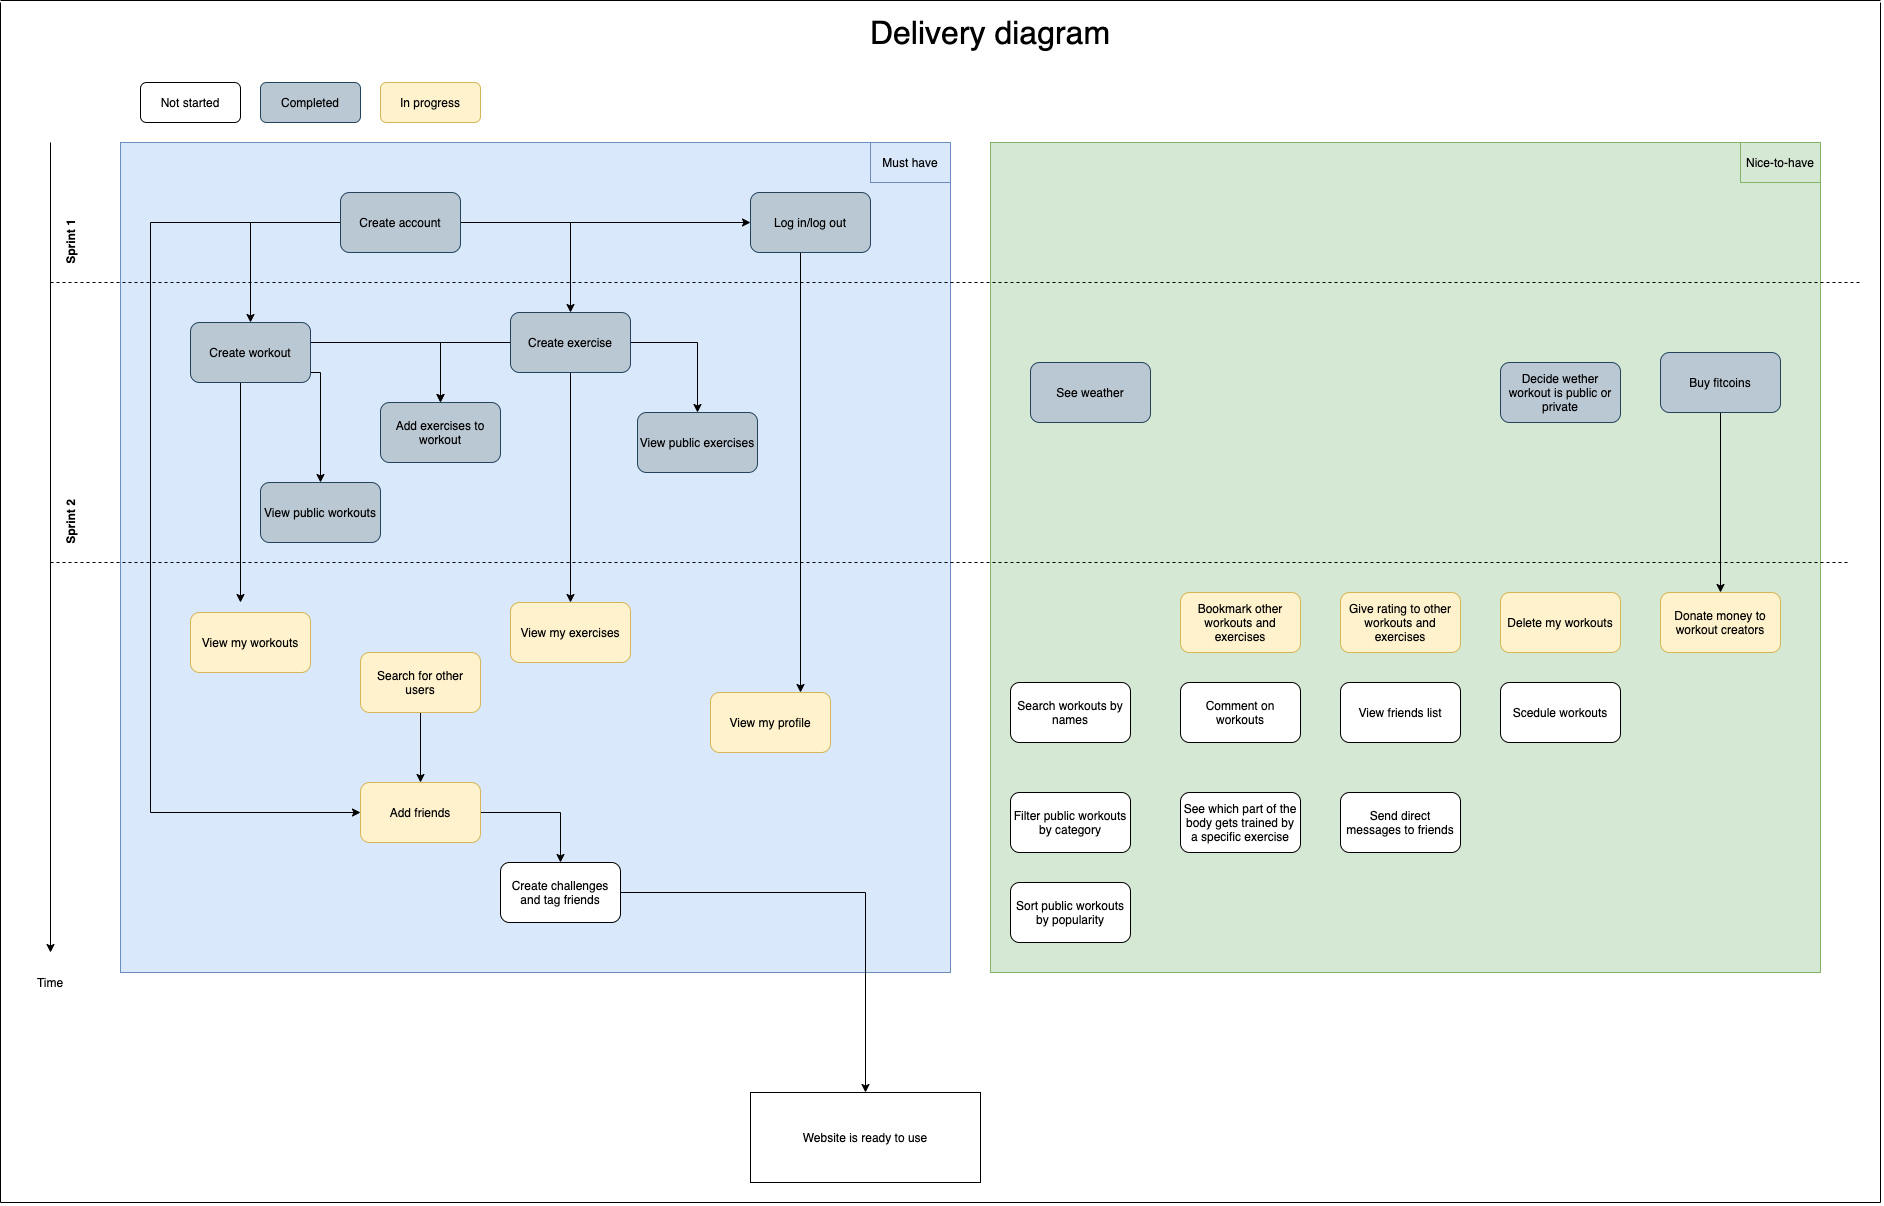

The diagram above was exported from draw.io. Its source (the exported page's mxGraphModel, read from the mxfile embedded in the PNG):
<mxGraphModel dx="2719" dy="2397" grid="1" gridSize="10" guides="1" tooltips="1" connect="1" arrows="1" fold="1" page="1" pageScale="1" pageWidth="827" pageHeight="1169" math="0" shadow="0">
  <root>
    <mxCell id="0" />
    <mxCell id="1" parent="0" />
    <mxCell id="RbiMR7sbyHVxFMaGOFmh-1" value="" style="whiteSpace=wrap;html=1;aspect=fixed;fillColor=#dae8fc;strokeColor=#6c8ebf;" parent="1" vertex="1">
      <mxGeometry x="-120" y="140" width="830" height="830" as="geometry" />
    </mxCell>
    <mxCell id="RbiMR7sbyHVxFMaGOFmh-2" value="" style="endArrow=classic;html=1;" parent="1" edge="1">
      <mxGeometry width="50" height="50" relative="1" as="geometry">
        <mxPoint x="-190.00000000000045" y="140" as="sourcePoint" />
        <mxPoint x="-190.00000000000045" y="950" as="targetPoint" />
        <Array as="points" />
      </mxGeometry>
    </mxCell>
    <mxCell id="RbiMR7sbyHVxFMaGOFmh-3" value="Time" style="text;html=1;strokeColor=none;fillColor=none;align=center;verticalAlign=middle;whiteSpace=wrap;rounded=0;" parent="1" vertex="1">
      <mxGeometry x="-210" y="970" width="40" height="20" as="geometry" />
    </mxCell>
    <mxCell id="RbiMR7sbyHVxFMaGOFmh-4" value="" style="whiteSpace=wrap;html=1;aspect=fixed;fillColor=#d5e8d4;strokeColor=#82b366;" parent="1" vertex="1">
      <mxGeometry x="750" y="140" width="830" height="830" as="geometry" />
    </mxCell>
    <mxCell id="RbiMR7sbyHVxFMaGOFmh-5" style="edgeStyle=orthogonalEdgeStyle;rounded=0;orthogonalLoop=1;jettySize=auto;html=1;entryX=0;entryY=0.5;entryDx=0;entryDy=0;" parent="1" source="RbiMR7sbyHVxFMaGOFmh-6" target="RbiMR7sbyHVxFMaGOFmh-8" edge="1">
      <mxGeometry relative="1" as="geometry">
        <mxPoint x="500" y="220" as="targetPoint" />
      </mxGeometry>
    </mxCell>
    <mxCell id="RbiMR7sbyHVxFMaGOFmh-63" style="edgeStyle=orthogonalEdgeStyle;rounded=0;orthogonalLoop=1;jettySize=auto;html=1;" parent="1" source="RbiMR7sbyHVxFMaGOFmh-6" target="RbiMR7sbyHVxFMaGOFmh-14" edge="1">
      <mxGeometry relative="1" as="geometry" />
    </mxCell>
    <mxCell id="RbiMR7sbyHVxFMaGOFmh-64" style="edgeStyle=orthogonalEdgeStyle;rounded=0;orthogonalLoop=1;jettySize=auto;html=1;" parent="1" source="RbiMR7sbyHVxFMaGOFmh-6" target="RbiMR7sbyHVxFMaGOFmh-18" edge="1">
      <mxGeometry relative="1" as="geometry" />
    </mxCell>
    <mxCell id="RbiMR7sbyHVxFMaGOFmh-65" style="edgeStyle=orthogonalEdgeStyle;rounded=0;orthogonalLoop=1;jettySize=auto;html=1;entryX=0;entryY=0.5;entryDx=0;entryDy=0;" parent="1" source="RbiMR7sbyHVxFMaGOFmh-6" target="RbiMR7sbyHVxFMaGOFmh-31" edge="1">
      <mxGeometry relative="1" as="geometry">
        <Array as="points">
          <mxPoint x="-90" y="220" />
          <mxPoint x="-90" y="810" />
        </Array>
      </mxGeometry>
    </mxCell>
    <mxCell id="RbiMR7sbyHVxFMaGOFmh-6" value="Create account" style="rounded=1;whiteSpace=wrap;html=1;fillColor=#bac8d3;strokeColor=#23445d;" parent="1" vertex="1">
      <mxGeometry x="100" y="190" width="120" height="60" as="geometry" />
    </mxCell>
    <mxCell id="RbiMR7sbyHVxFMaGOFmh-7" style="edgeStyle=orthogonalEdgeStyle;rounded=0;orthogonalLoop=1;jettySize=auto;html=1;entryX=0.75;entryY=0;entryDx=0;entryDy=0;" parent="1" target="RbiMR7sbyHVxFMaGOFmh-23" edge="1">
      <mxGeometry relative="1" as="geometry">
        <mxPoint x="560.0000000000005" y="250" as="sourcePoint" />
      </mxGeometry>
    </mxCell>
    <mxCell id="RbiMR7sbyHVxFMaGOFmh-8" value="Log in/log out" style="rounded=1;whiteSpace=wrap;html=1;fillColor=#bac8d3;strokeColor=#23445d;" parent="1" vertex="1">
      <mxGeometry x="510" y="190" width="120" height="60" as="geometry" />
    </mxCell>
    <mxCell id="RbiMR7sbyHVxFMaGOFmh-9" value="Delete my workouts" style="rounded=1;whiteSpace=wrap;html=1;fillColor=#fff2cc;strokeColor=#d6b656;" parent="1" vertex="1">
      <mxGeometry x="1260" y="590" width="120" height="60" as="geometry" />
    </mxCell>
    <mxCell id="RbiMR7sbyHVxFMaGOFmh-10" value="Give rating to other workouts and exercises" style="rounded=1;whiteSpace=wrap;html=1;fillColor=#fff2cc;strokeColor=#d6b656;" parent="1" vertex="1">
      <mxGeometry x="1100" y="590" width="120" height="60" as="geometry" />
    </mxCell>
    <mxCell id="RbiMR7sbyHVxFMaGOFmh-11" value="" style="edgeStyle=orthogonalEdgeStyle;rounded=0;orthogonalLoop=1;jettySize=auto;html=1;" parent="1" target="RbiMR7sbyHVxFMaGOFmh-22" edge="1">
      <mxGeometry relative="1" as="geometry">
        <mxPoint x="60.000000000000455" y="340" as="sourcePoint" />
      </mxGeometry>
    </mxCell>
    <mxCell id="RbiMR7sbyHVxFMaGOFmh-12" value="" style="edgeStyle=orthogonalEdgeStyle;rounded=0;orthogonalLoop=1;jettySize=auto;html=1;" parent="1" target="RbiMR7sbyHVxFMaGOFmh-21" edge="1">
      <mxGeometry relative="1" as="geometry">
        <mxPoint x="4.547473508864641e-13" y="370" as="sourcePoint" />
      </mxGeometry>
    </mxCell>
    <mxCell id="RbiMR7sbyHVxFMaGOFmh-13" style="edgeStyle=orthogonalEdgeStyle;rounded=0;orthogonalLoop=1;jettySize=auto;html=1;" parent="1" edge="1">
      <mxGeometry relative="1" as="geometry">
        <mxPoint x="4.547473508864641e-13" y="370" as="sourcePoint" />
        <mxPoint x="4.547473508864641e-13" y="600" as="targetPoint" />
      </mxGeometry>
    </mxCell>
    <mxCell id="RbiMR7sbyHVxFMaGOFmh-14" value="Create workout" style="rounded=1;whiteSpace=wrap;html=1;fillColor=#bac8d3;strokeColor=#23445d;" parent="1" vertex="1">
      <mxGeometry x="-50" y="320" width="120" height="60" as="geometry" />
    </mxCell>
    <mxCell id="RbiMR7sbyHVxFMaGOFmh-15" value="" style="edgeStyle=orthogonalEdgeStyle;rounded=0;orthogonalLoop=1;jettySize=auto;html=1;" parent="1" source="RbiMR7sbyHVxFMaGOFmh-18" target="RbiMR7sbyHVxFMaGOFmh-20" edge="1">
      <mxGeometry relative="1" as="geometry" />
    </mxCell>
    <mxCell id="RbiMR7sbyHVxFMaGOFmh-16" value="" style="edgeStyle=orthogonalEdgeStyle;rounded=0;orthogonalLoop=1;jettySize=auto;html=1;" parent="1" source="RbiMR7sbyHVxFMaGOFmh-18" target="RbiMR7sbyHVxFMaGOFmh-22" edge="1">
      <mxGeometry relative="1" as="geometry" />
    </mxCell>
    <mxCell id="RbiMR7sbyHVxFMaGOFmh-17" style="edgeStyle=orthogonalEdgeStyle;rounded=0;orthogonalLoop=1;jettySize=auto;html=1;" parent="1" source="RbiMR7sbyHVxFMaGOFmh-18" target="RbiMR7sbyHVxFMaGOFmh-29" edge="1">
      <mxGeometry relative="1" as="geometry" />
    </mxCell>
    <mxCell id="RbiMR7sbyHVxFMaGOFmh-18" value="Create exercise" style="rounded=1;whiteSpace=wrap;html=1;fillColor=#bac8d3;strokeColor=#23445d;" parent="1" vertex="1">
      <mxGeometry x="270" y="310" width="120" height="60" as="geometry" />
    </mxCell>
    <mxCell id="RbiMR7sbyHVxFMaGOFmh-19" value="See weather" style="rounded=1;whiteSpace=wrap;html=1;fillColor=#bac8d3;strokeColor=#23445d;" parent="1" vertex="1">
      <mxGeometry x="790" y="360" width="120" height="60" as="geometry" />
    </mxCell>
    <mxCell id="RbiMR7sbyHVxFMaGOFmh-20" value="View public exercises" style="rounded=1;whiteSpace=wrap;html=1;fillColor=#bac8d3;strokeColor=#23445d;" parent="1" vertex="1">
      <mxGeometry x="397" y="410" width="120" height="60" as="geometry" />
    </mxCell>
    <mxCell id="RbiMR7sbyHVxFMaGOFmh-21" value="View public workouts" style="rounded=1;whiteSpace=wrap;html=1;fillColor=#bac8d3;strokeColor=#23445d;" parent="1" vertex="1">
      <mxGeometry x="20" y="480" width="120" height="60" as="geometry" />
    </mxCell>
    <mxCell id="RbiMR7sbyHVxFMaGOFmh-22" value="Add exercises to workout" style="rounded=1;whiteSpace=wrap;html=1;fillColor=#bac8d3;strokeColor=#23445d;" parent="1" vertex="1">
      <mxGeometry x="140" y="400" width="120" height="60" as="geometry" />
    </mxCell>
    <mxCell id="RbiMR7sbyHVxFMaGOFmh-23" value="View my profile" style="rounded=1;whiteSpace=wrap;html=1;fillColor=#fff2cc;strokeColor=#d6b656;" parent="1" vertex="1">
      <mxGeometry x="470" y="690" width="120" height="60" as="geometry" />
    </mxCell>
    <mxCell id="RbiMR7sbyHVxFMaGOFmh-24" style="edgeStyle=orthogonalEdgeStyle;rounded=0;orthogonalLoop=1;jettySize=auto;html=1;entryX=0.5;entryY=0;entryDx=0;entryDy=0;" parent="1" source="RbiMR7sbyHVxFMaGOFmh-25" target="RbiMR7sbyHVxFMaGOFmh-32" edge="1">
      <mxGeometry relative="1" as="geometry" />
    </mxCell>
    <mxCell id="RbiMR7sbyHVxFMaGOFmh-25" value="Buy fitcoins" style="rounded=1;whiteSpace=wrap;html=1;fillColor=#bac8d3;strokeColor=#23445d;" parent="1" vertex="1">
      <mxGeometry x="1420" y="350" width="120" height="60" as="geometry" />
    </mxCell>
    <mxCell id="RbiMR7sbyHVxFMaGOFmh-26" value="" style="edgeStyle=orthogonalEdgeStyle;rounded=0;orthogonalLoop=1;jettySize=auto;html=1;" parent="1" source="RbiMR7sbyHVxFMaGOFmh-27" target="RbiMR7sbyHVxFMaGOFmh-31" edge="1">
      <mxGeometry relative="1" as="geometry" />
    </mxCell>
    <mxCell id="RbiMR7sbyHVxFMaGOFmh-27" value="Search for other users" style="rounded=1;whiteSpace=wrap;html=1;fillColor=#fff2cc;strokeColor=#d6b656;" parent="1" vertex="1">
      <mxGeometry x="120" y="650" width="120" height="60" as="geometry" />
    </mxCell>
    <mxCell id="RbiMR7sbyHVxFMaGOFmh-28" value="View my workouts" style="rounded=1;whiteSpace=wrap;html=1;fillColor=#fff2cc;strokeColor=#d6b656;" parent="1" vertex="1">
      <mxGeometry x="-50" y="610" width="120" height="60" as="geometry" />
    </mxCell>
    <mxCell id="RbiMR7sbyHVxFMaGOFmh-29" value="View my exercises" style="rounded=1;whiteSpace=wrap;html=1;fillColor=#fff2cc;strokeColor=#d6b656;" parent="1" vertex="1">
      <mxGeometry x="270" y="600" width="120" height="60" as="geometry" />
    </mxCell>
    <mxCell id="RbiMR7sbyHVxFMaGOFmh-30" style="edgeStyle=orthogonalEdgeStyle;rounded=0;orthogonalLoop=1;jettySize=auto;html=1;" parent="1" source="RbiMR7sbyHVxFMaGOFmh-31" target="RbiMR7sbyHVxFMaGOFmh-37" edge="1">
      <mxGeometry relative="1" as="geometry" />
    </mxCell>
    <mxCell id="RbiMR7sbyHVxFMaGOFmh-31" value="Add friends" style="rounded=1;whiteSpace=wrap;html=1;fillColor=#fff2cc;strokeColor=#d6b656;" parent="1" vertex="1">
      <mxGeometry x="120" y="780" width="120" height="60" as="geometry" />
    </mxCell>
    <mxCell id="RbiMR7sbyHVxFMaGOFmh-32" value="Donate money to workout creators" style="rounded=1;whiteSpace=wrap;html=1;fillColor=#fff2cc;strokeColor=#d6b656;" parent="1" vertex="1">
      <mxGeometry x="1420" y="590" width="120" height="60" as="geometry" />
    </mxCell>
    <mxCell id="RbiMR7sbyHVxFMaGOFmh-33" value="Bookmark other workouts and exercises" style="rounded=1;whiteSpace=wrap;html=1;fillColor=#fff2cc;strokeColor=#d6b656;" parent="1" vertex="1">
      <mxGeometry x="940" y="590" width="120" height="60" as="geometry" />
    </mxCell>
    <mxCell id="RbiMR7sbyHVxFMaGOFmh-34" value="Decide wether workout is public or private" style="rounded=1;whiteSpace=wrap;html=1;fillColor=#bac8d3;strokeColor=#23445d;" parent="1" vertex="1">
      <mxGeometry x="1260" y="360" width="120" height="60" as="geometry" />
    </mxCell>
    <mxCell id="RbiMR7sbyHVxFMaGOFmh-35" value="Scedule workouts" style="rounded=1;whiteSpace=wrap;html=1;" parent="1" vertex="1">
      <mxGeometry x="1260" y="680" width="120" height="60" as="geometry" />
    </mxCell>
    <mxCell id="RbiMR7sbyHVxFMaGOFmh-36" style="edgeStyle=orthogonalEdgeStyle;rounded=0;orthogonalLoop=1;jettySize=auto;html=1;" parent="1" source="RbiMR7sbyHVxFMaGOFmh-37" target="RbiMR7sbyHVxFMaGOFmh-45" edge="1">
      <mxGeometry relative="1" as="geometry" />
    </mxCell>
    <mxCell id="RbiMR7sbyHVxFMaGOFmh-37" value="Create challenges and tag friends" style="rounded=1;whiteSpace=wrap;html=1;" parent="1" vertex="1">
      <mxGeometry x="260" y="860" width="120" height="60" as="geometry" />
    </mxCell>
    <mxCell id="RbiMR7sbyHVxFMaGOFmh-38" value="See which part of the body gets trained by a specific exercise" style="rounded=1;whiteSpace=wrap;html=1;" parent="1" vertex="1">
      <mxGeometry x="940" y="790" width="120" height="60" as="geometry" />
    </mxCell>
    <mxCell id="RbiMR7sbyHVxFMaGOFmh-39" value="Send direct messages to friends" style="rounded=1;whiteSpace=wrap;html=1;" parent="1" vertex="1">
      <mxGeometry x="1100" y="790" width="120" height="60" as="geometry" />
    </mxCell>
    <mxCell id="RbiMR7sbyHVxFMaGOFmh-40" value="View friends list" style="rounded=1;whiteSpace=wrap;html=1;" parent="1" vertex="1">
      <mxGeometry x="1100" y="680" width="120" height="60" as="geometry" />
    </mxCell>
    <mxCell id="RbiMR7sbyHVxFMaGOFmh-41" value="Comment on workouts" style="rounded=1;whiteSpace=wrap;html=1;" parent="1" vertex="1">
      <mxGeometry x="940" y="680" width="120" height="60" as="geometry" />
    </mxCell>
    <mxCell id="RbiMR7sbyHVxFMaGOFmh-42" value="Sort public workouts by popularity" style="rounded=1;whiteSpace=wrap;html=1;" parent="1" vertex="1">
      <mxGeometry x="770" y="880" width="120" height="60" as="geometry" />
    </mxCell>
    <mxCell id="RbiMR7sbyHVxFMaGOFmh-43" value="Search workouts by names" style="rounded=1;whiteSpace=wrap;html=1;" parent="1" vertex="1">
      <mxGeometry x="770" y="680" width="120" height="60" as="geometry" />
    </mxCell>
    <mxCell id="RbiMR7sbyHVxFMaGOFmh-44" value="Filter public workouts by category" style="rounded=1;whiteSpace=wrap;html=1;" parent="1" vertex="1">
      <mxGeometry x="770" y="790" width="120" height="60" as="geometry" />
    </mxCell>
    <mxCell id="RbiMR7sbyHVxFMaGOFmh-45" value="Website is ready to use" style="rounded=0;whiteSpace=wrap;html=1;" parent="1" vertex="1">
      <mxGeometry x="510" y="1090" width="230" height="90" as="geometry" />
    </mxCell>
    <mxCell id="RbiMR7sbyHVxFMaGOFmh-46" value="" style="endArrow=none;dashed=1;html=1;" parent="1" edge="1">
      <mxGeometry width="50" height="50" relative="1" as="geometry">
        <mxPoint x="-190.00000000000045" y="280" as="sourcePoint" />
        <mxPoint x="1620" y="280" as="targetPoint" />
      </mxGeometry>
    </mxCell>
    <mxCell id="RbiMR7sbyHVxFMaGOFmh-47" value="" style="endArrow=none;dashed=1;html=1;" parent="1" edge="1">
      <mxGeometry width="50" height="50" relative="1" as="geometry">
        <mxPoint x="-190.00000000000045" y="560" as="sourcePoint" />
        <mxPoint x="1610" y="560" as="targetPoint" />
      </mxGeometry>
    </mxCell>
    <mxCell id="RbiMR7sbyHVxFMaGOFmh-48" value="&lt;b&gt;Sprint 1&lt;/b&gt;" style="text;html=1;align=center;verticalAlign=middle;resizable=0;points=[];autosize=1;rotation=-90;" parent="1" vertex="1">
      <mxGeometry x="-200" y="230" width="60" height="20" as="geometry" />
    </mxCell>
    <mxCell id="RbiMR7sbyHVxFMaGOFmh-49" value="&lt;b&gt;Sprint 2&lt;/b&gt;" style="text;html=1;align=center;verticalAlign=middle;resizable=0;points=[];autosize=1;rotation=-90;" parent="1" vertex="1">
      <mxGeometry x="-200" y="510" width="60" height="20" as="geometry" />
    </mxCell>
    <mxCell id="RbiMR7sbyHVxFMaGOFmh-50" value="" style="rounded=0;whiteSpace=wrap;html=1;fillColor=#dae8fc;strokeColor=#6c8ebf;" parent="1" vertex="1">
      <mxGeometry x="630" y="140" width="80" height="40" as="geometry" />
    </mxCell>
    <mxCell id="RbiMR7sbyHVxFMaGOFmh-51" value="Must have" style="text;html=1;strokeColor=none;fillColor=none;align=center;verticalAlign=middle;whiteSpace=wrap;rounded=0;" parent="1" vertex="1">
      <mxGeometry x="625" y="150" width="90" height="20" as="geometry" />
    </mxCell>
    <mxCell id="RbiMR7sbyHVxFMaGOFmh-52" value="" style="rounded=0;whiteSpace=wrap;html=1;fillColor=#d5e8d4;strokeColor=#82b366;" parent="1" vertex="1">
      <mxGeometry x="1500" y="140" width="80" height="40" as="geometry" />
    </mxCell>
    <mxCell id="RbiMR7sbyHVxFMaGOFmh-53" value="Nice-to-have" style="text;html=1;strokeColor=none;fillColor=none;align=center;verticalAlign=middle;whiteSpace=wrap;rounded=0;" parent="1" vertex="1">
      <mxGeometry x="1500" y="150" width="80" height="20" as="geometry" />
    </mxCell>
    <mxCell id="RbiMR7sbyHVxFMaGOFmh-54" style="edgeStyle=orthogonalEdgeStyle;rounded=0;orthogonalLoop=1;jettySize=auto;html=1;exitX=0.5;exitY=1;exitDx=0;exitDy=0;" parent="1" source="RbiMR7sbyHVxFMaGOFmh-9" target="RbiMR7sbyHVxFMaGOFmh-9" edge="1">
      <mxGeometry relative="1" as="geometry" />
    </mxCell>
    <mxCell id="RbiMR7sbyHVxFMaGOFmh-55" value="Completed" style="rounded=1;whiteSpace=wrap;html=1;fillColor=#bac8d3;strokeColor=#23445d;" parent="1" vertex="1">
      <mxGeometry x="20" y="80" width="100" height="40" as="geometry" />
    </mxCell>
    <mxCell id="RbiMR7sbyHVxFMaGOFmh-56" value="Not started" style="rounded=1;whiteSpace=wrap;html=1;" parent="1" vertex="1">
      <mxGeometry x="-100" y="80" width="100" height="40" as="geometry" />
    </mxCell>
    <mxCell id="RbiMR7sbyHVxFMaGOFmh-57" value="In progress" style="rounded=1;whiteSpace=wrap;html=1;fillColor=#fff2cc;strokeColor=#d6b656;" parent="1" vertex="1">
      <mxGeometry x="140" y="80" width="100" height="40" as="geometry" />
    </mxCell>
    <mxCell id="RbiMR7sbyHVxFMaGOFmh-58" value="" style="endArrow=none;html=1;fontSize=14;" parent="1" edge="1">
      <mxGeometry width="50" height="50" relative="1" as="geometry">
        <mxPoint x="-240.00000000000045" y="1200" as="sourcePoint" />
        <mxPoint x="1640" y="1200" as="targetPoint" />
      </mxGeometry>
    </mxCell>
    <mxCell id="RbiMR7sbyHVxFMaGOFmh-59" value="" style="endArrow=none;html=1;fontSize=14;" parent="1" edge="1">
      <mxGeometry width="50" height="50" relative="1" as="geometry">
        <mxPoint x="-240.00000000000045" y="1200" as="sourcePoint" />
        <mxPoint x="-240.00000000000045" as="targetPoint" />
      </mxGeometry>
    </mxCell>
    <mxCell id="RbiMR7sbyHVxFMaGOFmh-60" value="" style="endArrow=none;html=1;fontSize=14;" parent="1" edge="1">
      <mxGeometry width="50" height="50" relative="1" as="geometry">
        <mxPoint x="-240.00000000000045" y="-2.0000000000004547" as="sourcePoint" />
        <mxPoint x="1640" y="-2.0000000000004547" as="targetPoint" />
      </mxGeometry>
    </mxCell>
    <mxCell id="RbiMR7sbyHVxFMaGOFmh-61" value="" style="endArrow=none;html=1;fontSize=14;" parent="1" edge="1">
      <mxGeometry width="50" height="50" relative="1" as="geometry">
        <mxPoint x="1640" y="1200" as="sourcePoint" />
        <mxPoint x="1640" as="targetPoint" />
      </mxGeometry>
    </mxCell>
    <mxCell id="RbiMR7sbyHVxFMaGOFmh-62" value="&lt;font style=&quot;font-size: 32px&quot;&gt;Delivery diagram&lt;/font&gt;" style="text;html=1;strokeColor=none;fillColor=none;align=center;verticalAlign=middle;whiteSpace=wrap;rounded=0;fontSize=14;" parent="1" vertex="1">
      <mxGeometry x="580" y="20" width="340" height="20" as="geometry" />
    </mxCell>
  </root>
</mxGraphModel>